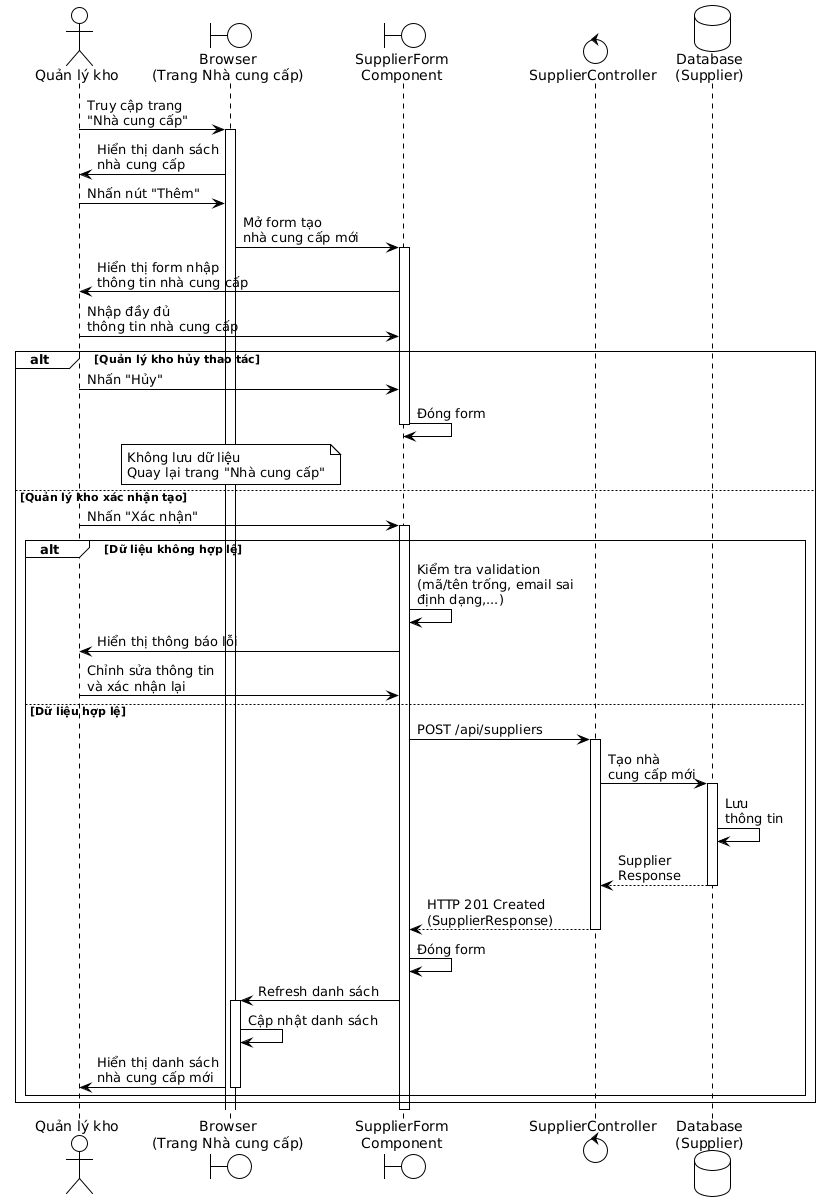

The diagram above was rendered by PlantUML. Its source (embedded in the PNG):
@startuml
!theme plain

actor "Quản lý kho" as Manager
boundary "Browser\n(Trang Nhà cung cấp)" as Browser
boundary "SupplierForm\nComponent" as Form
control "SupplierController" as Controller
database "Database\n(Supplier)" as Database

Manager -> Browser: Truy cập trang\n"Nhà cung cấp"
activate Browser

Browser -> Manager: Hiển thị danh sách\nnhà cung cấp

Manager -> Browser: Nhấn nút "Thêm"

Browser -> Form: Mở form tạo\nnhà cung cấp mới
activate Form

Form -> Manager: Hiển thị form nhập\nthông tin nhà cung cấp

Manager -> Form: Nhập đầy đủ\nthông tin nhà cung cấp

alt Quản lý kho hủy thao tác
  Manager -> Form: Nhấn "Hủy"
  Form -> Form: Đóng form
  deactivate Form
  
  note over Browser
    Không lưu dữ liệu
    Quay lại trang "Nhà cung cấp"
  end note
else Quản lý kho xác nhận tạo
  Manager -> Form: Nhấn "Xác nhận"
  activate Form
  
  alt Dữ liệu không hợp lệ
    Form -> Form: Kiểm tra validation\n(mã/tên trống, email sai\nđịnh dạng,...)
    Form -> Manager: Hiển thị thông báo lỗi
    
    Manager -> Form: Chỉnh sửa thông tin\nvà xác nhận lại
  else Dữ liệu hợp lệ
    Form -> Controller: POST /api/suppliers
    activate Controller
    
    Controller -> Database: Tạo nhà\ncung cấp mới
    activate Database
    Database -> Database: Lưu\nthông tin
    Database --> Controller: Supplier\nResponse
    deactivate Database
    
    Controller --> Form: HTTP 201 Created\n(SupplierResponse)
    deactivate Controller
    
    Form -> Form: Đóng form
    
    Form -> Browser: Refresh danh sách
    activate Browser
    
    Browser -> Browser: Cập nhật danh sách
    Browser -> Manager: Hiển thị danh sách\nnhà cung cấp mới
    deactivate Browser
  end
end

deactivate Form
@enduml